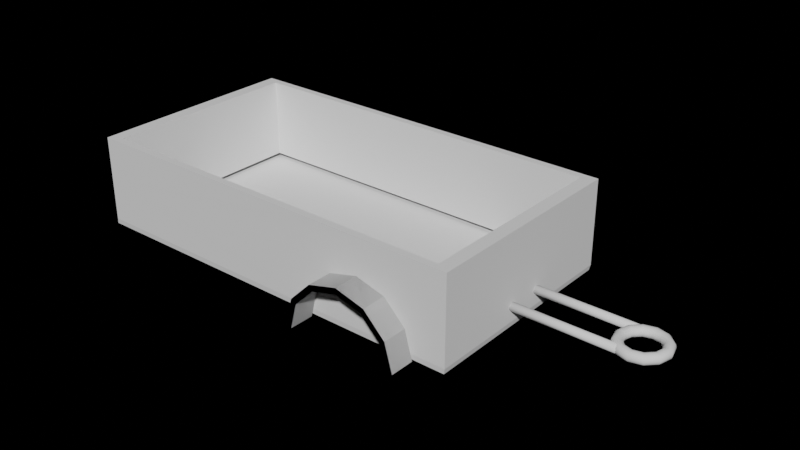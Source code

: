# Source: cart.blend  (saved by Blender 2.92.15; exported with 4.5.12 LTS)
import bpy
from mathutils import Matrix  # noqa: F401  (used for matrix-valued properties, if any)

bpy.ops.wm.read_factory_settings(use_empty=True)
scene = bpy.context.scene
scene.name = 'Scene'

# ---- world
world_world = bpy.data.worlds.new('World'); scene.world = world_world
world_world.use_nodes = True; world_world.node_tree.nodes.clear()
_N = world_world.node_tree.nodes; _L = world_world.node_tree.links
n0 = _N.new('ShaderNodeOutputWorld'); n0.name = 'World Output'; n0.location = (300, 300)
n1 = _N.new('ShaderNodeBackground'); n1.name = 'Background'; n1.location = (10, 300)
n1.inputs[0].default_value = (0.05088, 0.05088, 0.05088, 1.0)
n1.inputs[1].default_value = 0.0
_L.new(n1.outputs[0], n0.inputs[0])
n0.is_active_output = True
world_world.color = (0.05088, 0.05088, 0.05088)
world_world.use_sun_shadow = False
world_world.sun_shadow_jitter_overblur = 0.0

# ---- meshes
me_cube_002 = bpy.data.meshes.new('Cube.002')
me_cube_002.from_pydata([(0.1733, 4.992e-08, -1.49e-08), (0.1687, 4.856e-08, 0.01733), (0.156, 4.483e-08, 0.03002), (0.1387, 3.973e-08, 0.03467), (0.1213, 3.463e-08, 0.03002), (0.1086, 3.09e-08, 0.01733), (0.104, 2.954e-08, -1.49e-08), (0.1086, 3.09e-08, -0.01733), (0.1213, 3.463e-08, -0.03002), (0.1387, 3.973e-08, -0.03467), (0.156, 4.483e-08, -0.03002), (0.1687, 4.856e-08, -0.01733), (0.1501, 0.08667, -1.49e-08), (0.1461, 0.08435, 0.01733), (0.1351, 0.078, 0.03002), (0.1201, 0.06933, 0.03467), (0.1051, 0.06067, 0.03002), (0.09409, 0.05432, 0.01733), (0.09007, 0.052, -1.49e-08), (0.09409, 0.05432, -0.01733), (0.1051, 0.06067, -0.03002), (0.1201, 0.06933, -0.03467), (0.1351, 0.078, -0.03002), (0.1461, 0.08435, -0.01733), (0.08667, 0.1501, -1.49e-08), (0.08435, 0.1461, 0.01733), (0.078, 0.1351, 0.03002), (0.06933, 0.1201, 0.03467), (0.06067, 0.1051, 0.03002), (0.05432, 0.09409, 0.01733), (0.052, 0.09007, -1.49e-08), (0.05432, 0.09409, -0.01733), (0.06067, 0.1051, -0.03002), (0.06933, 0.1201, -0.03467), (0.078, 0.1351, -0.03002), (0.08435, 0.1461, -0.01733), (-2.384e-07, 0.1733, -1.49e-08), (-2.384e-07, 0.1687, 0.01733), (-2.384e-07, 0.156, 0.03002), (-2.384e-07, 0.1387, 0.03467), (0.0, 0.1213, 0.03002), (0.0, 0.1086, 0.01733), (0.0, 0.104, -1.49e-08), (0.0, 0.1086, -0.01733), (0.0, 0.1213, -0.03002), (-2.384e-07, 0.1387, -0.03467), (-2.384e-07, 0.156, -0.03002), (-2.384e-07, 0.1687, -0.01733), (-0.08667, 0.1501, -1.49e-08), (-0.08435, 0.1461, 0.01733), (-0.078, 0.1351, 0.03002), (-0.06933, 0.1201, 0.03467), (-0.06067, 0.1051, 0.03002), (-0.05432, 0.09409, 0.01733), (-0.052, 0.09007, -1.49e-08), (-0.05432, 0.09409, -0.01733), (-0.06067, 0.1051, -0.03002), (-0.06933, 0.1201, -0.03467), (-0.078, 0.1351, -0.03002), (-0.08435, 0.1461, -0.01733), (-0.1501, 0.08667, -1.49e-08), (-0.1461, 0.08435, 0.01733), (-0.1351, 0.078, 0.03002), (-0.1201, 0.06933, 0.03467), (-0.1051, 0.06067, 0.03002), (-0.09409, 0.05432, 0.01733), (-0.09007, 0.052, -1.49e-08), (-0.09409, 0.05432, -0.01733), (-0.1051, 0.06067, -0.03002), (-0.1201, 0.06933, -0.03467), (-0.1351, 0.078, -0.03002), (-0.1461, 0.08435, -0.01733), (-0.1733, -3.686e-08, -1.49e-08), (-0.1687, -3.59e-08, 0.01733), (-0.156, -3.328e-08, 0.03002), (-0.1387, -2.97e-08, 0.03467), (-0.1213, -2.612e-08, 0.03002), (-0.1086, -2.35e-08, 0.01733), (-0.104, -2.254e-08, -1.49e-08), (-0.1086, -2.35e-08, -0.01733), (-0.1213, -2.612e-08, -0.03002), (-0.1387, -2.97e-08, -0.03467), (-0.156, -3.328e-08, -0.03002), (-0.1687, -3.59e-08, -0.01733), (-0.1501, -0.08667, -1.49e-08), (-0.1461, -0.08435, 0.01733), (-0.1351, -0.078, 0.03002), (-0.1201, -0.06933, 0.03467), (-0.1051, -0.06067, 0.03002), (-0.09409, -0.05432, 0.01733), (-0.09007, -0.052, -1.49e-08), (-0.09409, -0.05432, -0.01733), (-0.1051, -0.06067, -0.03002), (-0.1201, -0.06933, -0.03467), (-0.1351, -0.078, -0.03002), (-0.1461, -0.08435, -0.01733), (-0.08667, -0.1501, -1.49e-08), (-0.08435, -0.1461, 0.01733), (-0.078, -0.1351, 0.03002), (-0.06933, -0.1201, 0.03467), (-0.06067, -0.1051, 0.03002), (-0.05432, -0.09409, 0.01733), (-0.052, -0.09007, -1.49e-08), (-0.05432, -0.09409, -0.01733), (-0.06067, -0.1051, -0.03002), (-0.06933, -0.1201, -0.03467), (-0.078, -0.1351, -0.03002), (-0.08435, -0.1461, -0.01733), (0.0, -0.1733, -1.49e-08), (0.0, -0.1687, 0.01733), (0.0, -0.156, 0.03002), (0.0, -0.1387, 0.03467), (0.0, -0.1213, 0.03002), (0.0, -0.1086, 0.01733), (0.0, -0.104, -1.49e-08), (0.0, -0.1086, -0.01733), (0.0, -0.1213, -0.03002), (0.0, -0.1387, -0.03467), (0.0, -0.156, -0.03002), (0.0, -0.1687, -0.01733), (0.08667, -0.1501, -1.49e-08), (0.08435, -0.1461, 0.01733), (0.078, -0.1351, 0.03002), (0.06933, -0.1201, 0.03467), (0.06067, -0.1051, 0.03002), (0.05432, -0.09409, 0.01733), (0.052, -0.09007, -1.49e-08), (0.05432, -0.09409, -0.01733), (0.06067, -0.1051, -0.03002), (0.06933, -0.1201, -0.03467), (0.078, -0.1351, -0.03002), (0.08435, -0.1461, -0.01733), (0.1501, -0.08667, -1.49e-08), (0.1461, -0.08435, 0.01733), (0.1351, -0.078, 0.03002), (0.1201, -0.06933, 0.03467), (0.1051, -0.06067, 0.03002), (0.09409, -0.05432, 0.01733), (0.09007, -0.052, -1.49e-08), (0.09409, -0.05432, -0.01733), (0.1051, -0.06067, -0.03002), (0.1201, -0.06933, -0.03467), (0.1351, -0.078, -0.03002), (0.1461, -0.08435, -0.01733), (-0.7601, -0.09626, -9.102e-05), (-0.05555, -0.09626, -9.103e-05), (-0.7601, -0.09865, -0.01132), (-0.05555, -0.09865, -0.01132), (-0.7601, -0.1054, -0.02061), (-0.05555, -0.1054, -0.02061), (-0.7601, -0.1153, -0.02635), (-0.05555, -0.1153, -0.02635), (-0.7601, -0.1268, -0.02755), (-0.05555, -0.1268, -0.02755), (-0.7601, -0.1377, -0.024), (-0.05555, -0.1377, -0.024), (-0.7601, -0.1462, -0.01632), (-0.05555, -0.1462, -0.01632), (-0.7601, -0.1509, -0.005831), (-0.05555, -0.1509, -0.005831), (-0.7601, -0.1509, 0.005649), (-0.05555, -0.1509, 0.005649), (-0.7601, -0.1462, 0.01614), (-0.05555, -0.1462, 0.01614), (-0.7601, -0.1377, 0.02382), (-0.05555, -0.1377, 0.02382), (-0.7601, -0.1268, 0.02736), (-0.05555, -0.1268, 0.02736), (-0.7601, -0.1153, 0.02616), (-0.05555, -0.1153, 0.02616), (-0.7601, -0.1054, 0.02042), (-0.05555, -0.1054, 0.02042), (-0.7601, -0.09865, 0.01114), (-0.05555, -0.09865, 0.01114), (-0.7601, 0.1482, -9.102e-05), (-0.05555, 0.1482, -9.103e-05), (-0.7601, 0.1458, -0.01132), (-0.05555, 0.1458, -0.01132), (-0.7601, 0.139, -0.02061), (-0.05555, 0.139, -0.02061), (-0.7601, 0.1291, -0.02635), (-0.05555, 0.1291, -0.02635), (-0.7601, 0.1177, -0.02755), (-0.05555, 0.1177, -0.02755), (-0.7601, 0.1068, -0.024), (-0.05555, 0.1068, -0.024), (-0.7601, 0.09823, -0.01632), (-0.05555, 0.09824, -0.01632), (-0.7601, 0.09357, -0.005831), (-0.05555, 0.09357, -0.005831), (-0.7601, 0.09357, 0.005649), (-0.05555, 0.09357, 0.005649), (-0.7601, 0.09823, 0.01614), (-0.05555, 0.09824, 0.01614), (-0.7601, 0.1068, 0.02382), (-0.05555, 0.1068, 0.02382), (-0.7601, 0.1177, 0.02736), (-0.05555, 0.1177, 0.02736), (-0.7601, 0.1291, 0.02616), (-0.05555, 0.1291, 0.02616), (-0.7601, 0.139, 0.02042), (-0.05555, 0.139, 0.02042), (-0.7601, 0.1458, 0.01114), (-0.05555, 0.1458, 0.01114)], [], [(0, 12, 13, 1), (1, 13, 14, 2), (2, 14, 15, 3), (3, 15, 16, 4), (4, 16, 17, 5), (5, 17, 18, 6), (6, 18, 19, 7), (7, 19, 20, 8), (8, 20, 21, 9), (9, 21, 22, 10), (10, 22, 23, 11), (11, 23, 12, 0), (12, 24, 25, 13), (13, 25, 26, 14), (14, 26, 27, 15), (15, 27, 28, 16), (16, 28, 29, 17), (17, 29, 30, 18), (18, 30, 31, 19), (19, 31, 32, 20), (20, 32, 33, 21), (21, 33, 34, 22), (22, 34, 35, 23), (23, 35, 24, 12), (24, 36, 37, 25), (25, 37, 38, 26), (26, 38, 39, 27), (27, 39, 40, 28), (28, 40, 41, 29), (29, 41, 42, 30), (30, 42, 43, 31), (31, 43, 44, 32), (32, 44, 45, 33), (33, 45, 46, 34), (34, 46, 47, 35), (35, 47, 36, 24), (36, 48, 49, 37), (37, 49, 50, 38), (38, 50, 51, 39), (39, 51, 52, 40), (40, 52, 53, 41), (41, 53, 54, 42), (42, 54, 55, 43), (43, 55, 56, 44), (44, 56, 57, 45), (45, 57, 58, 46), (46, 58, 59, 47), (47, 59, 48, 36), (48, 60, 61, 49), (49, 61, 62, 50), (50, 62, 63, 51), (51, 63, 64, 52), (52, 64, 65, 53), (53, 65, 66, 54), (54, 66, 67, 55), (55, 67, 68, 56), (56, 68, 69, 57), (57, 69, 70, 58), (58, 70, 71, 59), (59, 71, 60, 48), (60, 72, 73, 61), (61, 73, 74, 62), (62, 74, 75, 63), (63, 75, 76, 64), (64, 76, 77, 65), (65, 77, 78, 66), (66, 78, 79, 67), (67, 79, 80, 68), (68, 80, 81, 69), (69, 81, 82, 70), (70, 82, 83, 71), (71, 83, 72, 60), (72, 84, 85, 73), (73, 85, 86, 74), (74, 86, 87, 75), (75, 87, 88, 76), (76, 88, 89, 77), (77, 89, 90, 78), (78, 90, 91, 79), (79, 91, 92, 80), (80, 92, 93, 81), (81, 93, 94, 82), (82, 94, 95, 83), (83, 95, 84, 72), (84, 96, 97, 85), (85, 97, 98, 86), (86, 98, 99, 87), (87, 99, 100, 88), (88, 100, 101, 89), (89, 101, 102, 90), (90, 102, 103, 91), (91, 103, 104, 92), (92, 104, 105, 93), (93, 105, 106, 94), (94, 106, 107, 95), (95, 107, 96, 84), (96, 108, 109, 97), (97, 109, 110, 98), (98, 110, 111, 99), (99, 111, 112, 100), (100, 112, 113, 101), (101, 113, 114, 102), (102, 114, 115, 103), (103, 115, 116, 104), (104, 116, 117, 105), (105, 117, 118, 106), (106, 118, 119, 107), (107, 119, 108, 96), (108, 120, 121, 109), (109, 121, 122, 110), (110, 122, 123, 111), (111, 123, 124, 112), (112, 124, 125, 113), (113, 125, 126, 114), (114, 126, 127, 115), (115, 127, 128, 116), (116, 128, 129, 117), (117, 129, 130, 118), (118, 130, 131, 119), (119, 131, 120, 108), (120, 132, 133, 121), (121, 133, 134, 122), (122, 134, 135, 123), (123, 135, 136, 124), (124, 136, 137, 125), (125, 137, 138, 126), (126, 138, 139, 127), (127, 139, 140, 128), (128, 140, 141, 129), (129, 141, 142, 130), (130, 142, 143, 131), (131, 143, 132, 120), (132, 0, 1, 133), (133, 1, 2, 134), (134, 2, 3, 135), (135, 3, 4, 136), (136, 4, 5, 137), (137, 5, 6, 138), (138, 6, 7, 139), (139, 7, 8, 140), (140, 8, 9, 141), (141, 9, 10, 142), (142, 10, 11, 143), (143, 11, 0, 132), (144, 145, 147, 146), (146, 147, 149, 148), (148, 149, 151, 150), (150, 151, 153, 152), (152, 153, 155, 154), (154, 155, 157, 156), (156, 157, 159, 158), (158, 159, 161, 160), (160, 161, 163, 162), (162, 163, 165, 164), (164, 165, 167, 166), (166, 167, 169, 168), (168, 169, 171, 170), (147, 145, 173, 171, 169, 167, 165, 163, 161, 159, 157, 155, 153, 151, 149), (170, 171, 173, 172), (172, 173, 145, 144), (144, 146, 148, 150, 152, 154, 156, 158, 160, 162, 164, 166, 168, 170, 172), (174, 175, 177, 176), (176, 177, 179, 178), (178, 179, 181, 180), (180, 181, 183, 182), (182, 183, 185, 184), (184, 185, 187, 186), (186, 187, 189, 188), (188, 189, 191, 190), (190, 191, 193, 192), (192, 193, 195, 194), (194, 195, 197, 196), (196, 197, 199, 198), (198, 199, 201, 200), (177, 175, 203, 201, 199, 197, 195, 193, 191, 189, 187, 185, 183, 181, 179), (200, 201, 203, 202), (202, 203, 175, 174), (174, 176, 178, 180, 182, 184, 186, 188, 190, 192, 194, 196, 198, 200, 202)])
me_cube_002.polygons.foreach_set('use_smooth', [True] * 178)
_uv = me_cube_002.uv_layers.new(name='UVMap')
_uv.uv.foreach_set('vector', [0.5, 0.5, 0.5833, 0.5, 0.5833, 0.5833, 0.5, 0.5833, 0.5, 0.5833, 0.5833, 0.5833, 0.5833, 0.6667, 0.5, 0.6667, 0.5, 0.6667, 0.5833, 0.6667, 0.5833, 0.75, 0.5, 0.75, 0.5, 0.75, 0.5833, 0.75, 0.5833, 0.8333, 0.5, 0.8333, 0.5, 0.8333, 0.5833, 0.8333, 0.5833, 0.9167, 0.5, 0.9167, 0.5, 0.9167, 0.5833, 0.9167, 0.5833, 1.0, 0.5, 1.0, 0.5, 2.22e-16, 0.5833, 2.22e-16, 0.5833, 0.08333, 0.5, 0.08333, 0.5, 0.08333, 0.5833, 0.08333, 0.5833, 0.1667, 0.5, 0.1667, 0.5, 0.1667, 0.5833, 0.1667, 0.5833, 0.25, 0.5, 0.25, 0.5, 0.25, 0.5833, 0.25, 0.5833, 0.3333, 0.5, 0.3333, 0.5, 0.3333, 0.5833, 0.3333, 0.5833, 0.4167, 0.5, 0.4167, 0.5, 0.4167, 0.5833, 0.4167, 0.5833, 0.5, 0.5, 0.5, 0.5833, 0.5, 0.6667, 0.5, 0.6667, 0.5833, 0.5833, 0.5833, 0.5833, 0.5833, 0.6667, 0.5833, 0.6667, 0.6667, 0.5833, 0.6667, 0.5833, 0.6667, 0.6667, 0.6667, 0.6667, 0.75, 0.5833, 0.75, 0.5833, 0.75, 0.6667, 0.75, 0.6667, 0.8333, 0.5833, 0.8333, 0.5833, 0.8333, 0.6667, 0.8333, 0.6667, 0.9167, 0.5833, 0.9167, 0.5833, 0.9167, 0.6667, 0.9167, 0.6667, 1.0, 0.5833, 1.0, 0.5833, 2.22e-16, 0.6667, 2.22e-16, 0.6667, 0.08333, 0.5833, 0.08333, 0.5833, 0.08333, 0.6667, 0.08333, 0.6667, 0.1667, 0.5833, 0.1667, 0.5833, 0.1667, 0.6667, 0.1667, 0.6667, 0.25, 0.5833, 0.25, 0.5833, 0.25, 0.6667, 0.25, 0.6667, 0.3333, 0.5833, 0.3333, 0.5833, 0.3333, 0.6667, 0.3333, 0.6667, 0.4167, 0.5833, 0.4167, 0.5833, 0.4167, 0.6667, 0.4167, 0.6667, 0.5, 0.5833, 0.5, 0.6667, 0.5, 0.75, 0.5, 0.75, 0.5833, 0.6667, 0.5833, 0.6667, 0.5833, 0.75, 0.5833, 0.75, 0.6667, 0.6667, 0.6667, 0.6667, 0.6667, 0.75, 0.6667, 0.75, 0.75, 0.6667, 0.75, 0.6667, 0.75, 0.75, 0.75, 0.75, 0.8333, 0.6667, 0.8333, 0.6667, 0.8333, 0.75, 0.8333, 0.75, 0.9167, 0.6667, 0.9167, 0.6667, 0.9167, 0.75, 0.9167, 0.75, 1.0, 0.6667, 1.0, 0.6667, 2.22e-16, 0.75, 2.22e-16, 0.75, 0.08333, 0.6667, 0.08333, 0.6667, 0.08333, 0.75, 0.08333, 0.75, 0.1667, 0.6667, 0.1667, 0.6667, 0.1667, 0.75, 0.1667, 0.75, 0.25, 0.6667, 0.25, 0.6667, 0.25, 0.75, 0.25, 0.75, 0.3333, 0.6667, 0.3333, 0.6667, 0.3333, 0.75, 0.3333, 0.75, 0.4167, 0.6667, 0.4167, 0.6667, 0.4167, 0.75, 0.4167, 0.75, 0.5, 0.6667, 0.5, 0.75, 0.5, 0.8333, 0.5, 0.8333, 0.5833, 0.75, 0.5833, 0.75, 0.5833, 0.8333, 0.5833, 0.8333, 0.6667, 0.75, 0.6667, 0.75, 0.6667, 0.8333, 0.6667, 0.8333, 0.75, 0.75, 0.75, 0.75, 0.75, 0.8333, 0.75, 0.8333, 0.8333, 0.75, 0.8333, 0.75, 0.8333, 0.8333, 0.8333, 0.8333, 0.9167, 0.75, 0.9167, 0.75, 0.9167, 0.8333, 0.9167, 0.8333, 1.0, 0.75, 1.0, 0.75, 2.22e-16, 0.8333, 2.22e-16, 0.8333, 0.08333, 0.75, 0.08333, 0.75, 0.08333, 0.8333, 0.08333, 0.8333, 0.1667, 0.75, 0.1667, 0.75, 0.1667, 0.8333, 0.1667, 0.8333, 0.25, 0.75, 0.25, 0.75, 0.25, 0.8333, 0.25, 0.8333, 0.3333, 0.75, 0.3333, 0.75, 0.3333, 0.8333, 0.3333, 0.8333, 0.4167, 0.75, 0.4167, 0.75, 0.4167, 0.8333, 0.4167, 0.8333, 0.5, 0.75, 0.5, 0.8333, 0.5, 0.9167, 0.5, 0.9167, 0.5833, 0.8333, 0.5833, 0.8333, 0.5833, 0.9167, 0.5833, 0.9167, 0.6667, 0.8333, 0.6667, 0.8333, 0.6667, 0.9167, 0.6667, 0.9167, 0.75, 0.8333, 0.75, 0.8333, 0.75, 0.9167, 0.75, 0.9167, 0.8333, 0.8333, 0.8333, 0.8333, 0.8333, 0.9167, 0.8333, 0.9167, 0.9167, 0.8333, 0.9167, 0.8333, 0.9167, 0.9167, 0.9167, 0.9167, 1.0, 0.8333, 1.0, 0.8333, 2.22e-16, 0.9167, 2.22e-16, 0.9167, 0.08333, 0.8333, 0.08333, 0.8333, 0.08333, 0.9167, 0.08333, 0.9167, 0.1667, 0.8333, 0.1667, 0.8333, 0.1667, 0.9167, 0.1667, 0.9167, 0.25, 0.8333, 0.25, 0.8333, 0.25, 0.9167, 0.25, 0.9167, 0.3333, 0.8333, 0.3333, 0.8333, 0.3333, 0.9167, 0.3333, 0.9167, 0.4167, 0.8333, 0.4167, 0.8333, 0.4167, 0.9167, 0.4167, 0.9167, 0.5, 0.8333, 0.5, 0.9167, 0.5, 1.0, 0.5, 1.0, 0.5833, 0.9167, 0.5833, 0.9167, 0.5833, 1.0, 0.5833, 1.0, 0.6667, 0.9167, 0.6667, 0.9167, 0.6667, 1.0, 0.6667, 1.0, 0.75, 0.9167, 0.75, 0.9167, 0.75, 1.0, 0.75, 1.0, 0.8333, 0.9167, 0.8333, 0.9167, 0.8333, 1.0, 0.8333, 1.0, 0.9167, 0.9167, 0.9167, 0.9167, 0.9167, 1.0, 0.9167, 1.0, 1.0, 0.9167, 1.0, 0.9167, 2.22e-16, 1.0, 2.22e-16, 1.0, 0.08333, 0.9167, 0.08333, 0.9167, 0.08333, 1.0, 0.08333, 1.0, 0.1667, 0.9167, 0.1667, 0.9167, 0.1667, 1.0, 0.1667, 1.0, 0.25, 0.9167, 0.25, 0.9167, 0.25, 1.0, 0.25, 1.0, 0.3333, 0.9167, 0.3333, 0.9167, 0.3333, 1.0, 0.3333, 1.0, 0.4167, 0.9167, 0.4167, 0.9167, 0.4167, 1.0, 0.4167, 1.0, 0.5, 0.9167, 0.5, 2.22e-16, 0.5, 0.08333, 0.5, 0.08333, 0.5833, 2.22e-16, 0.5833, 2.22e-16, 0.5833, 0.08333, 0.5833, 0.08333, 0.6667, 2.22e-16, 0.6667, 2.22e-16, 0.6667, 0.08333, 0.6667, 0.08333, 0.75, 2.22e-16, 0.75, 2.22e-16, 0.75, 0.08333, 0.75, 0.08333, 0.8333, 2.22e-16, 0.8333, 2.22e-16, 0.8333, 0.08333, 0.8333, 0.08333, 0.9167, 2.22e-16, 0.9167, 2.22e-16, 0.9167, 0.08333, 0.9167, 0.08333, 1.0, 2.22e-16, 1.0, 2.22e-16, 2.22e-16, 0.08333, 2.22e-16, 0.08333, 0.08333, 2.22e-16, 0.08333, 2.22e-16, 0.08333, 0.08333, 0.08333, 0.08333, 0.1667, 2.22e-16, 0.1667, 2.22e-16, 0.1667, 0.08333, 0.1667, 0.08333, 0.25, 2.22e-16, 0.25, 2.22e-16, 0.25, 0.08333, 0.25, 0.08333, 0.3333, 2.22e-16, 0.3333, 2.22e-16, 0.3333, 0.08333, 0.3333, 0.08333, 0.4167, 2.22e-16, 0.4167, 2.22e-16, 0.4167, 0.08333, 0.4167, 0.08333, 0.5, 2.22e-16, 0.5, 0.08333, 0.5, 0.1667, 0.5, 0.1667, 0.5833, 0.08333, 0.5833, 0.08333, 0.5833, 0.1667, 0.5833, 0.1667, 0.6667, 0.08333, 0.6667, 0.08333, 0.6667, 0.1667, 0.6667, 0.1667, 0.75, 0.08333, 0.75, 0.08333, 0.75, 0.1667, 0.75, 0.1667, 0.8333, 0.08333, 0.8333, 0.08333, 0.8333, 0.1667, 0.8333, 0.1667, 0.9167, 0.08333, 0.9167, 0.08333, 0.9167, 0.1667, 0.9167, 0.1667, 1.0, 0.08333, 1.0, 0.08333, 2.22e-16, 0.1667, 2.22e-16, 0.1667, 0.08333, 0.08333, 0.08333, 0.08333, 0.08333, 0.1667, 0.08333, 0.1667, 0.1667, 0.08333, 0.1667, 0.08333, 0.1667, 0.1667, 0.1667, 0.1667, 0.25, 0.08333, 0.25, 0.08333, 0.25, 0.1667, 0.25, 0.1667, 0.3333, 0.08333, 0.3333, 0.08333, 0.3333, 0.1667, 0.3333, 0.1667, 0.4167, 0.08333, 0.4167, 0.08333, 0.4167, 0.1667, 0.4167, 0.1667, 0.5, 0.08333, 0.5, 0.1667, 0.5, 0.25, 0.5, 0.25, 0.5833, 0.1667, 0.5833, 0.1667, 0.5833, 0.25, 0.5833, 0.25, 0.6667, 0.1667, 0.6667, 0.1667, 0.6667, 0.25, 0.6667, 0.25, 0.75, 0.1667, 0.75, 0.1667, 0.75, 0.25, 0.75, 0.25, 0.8333, 0.1667, 0.8333, 0.1667, 0.8333, 0.25, 0.8333, 0.25, 0.9167, 0.1667, 0.9167, 0.1667, 0.9167, 0.25, 0.9167, 0.25, 1.0, 0.1667, 1.0, 0.1667, 2.22e-16, 0.25, 2.22e-16, 0.25, 0.08333, 0.1667, 0.08333, 0.1667, 0.08333, 0.25, 0.08333, 0.25, 0.1667, 0.1667, 0.1667, 0.1667, 0.1667, 0.25, 0.1667, 0.25, 0.25, 0.1667, 0.25, 0.1667, 0.25, 0.25, 0.25, 0.25, 0.3333, 0.1667, 0.3333, 0.1667, 0.3333, 0.25, 0.3333, 0.25, 0.4167, 0.1667, 0.4167, 0.1667, 0.4167, 0.25, 0.4167, 0.25, 0.5, 0.1667, 0.5, 0.25, 0.5, 0.3333, 0.5, 0.3333, 0.5833, 0.25, 0.5833, 0.25, 0.5833, 0.3333, 0.5833, 0.3333, 0.6667, 0.25, 0.6667, 0.25, 0.6667, 0.3333, 0.6667, 0.3333, 0.75, 0.25, 0.75, 0.25, 0.75, 0.3333, 0.75, 0.3333, 0.8333, 0.25, 0.8333, 0.25, 0.8333, 0.3333, 0.8333, 0.3333, 0.9167, 0.25, 0.9167, 0.25, 0.9167, 0.3333, 0.9167, 0.3333, 1.0, 0.25, 1.0, 0.25, 2.22e-16, 0.3333, 2.22e-16, 0.3333, 0.08333, 0.25, 0.08333, 0.25, 0.08333, 0.3333, 0.08333, 0.3333, 0.1667, 0.25, 0.1667, 0.25, 0.1667, 0.3333, 0.1667, 0.3333, 0.25, 0.25, 0.25, 0.25, 0.25, 0.3333, 0.25, 0.3333, 0.3333, 0.25, 0.3333, 0.25, 0.3333, 0.3333, 0.3333, 0.3333, 0.4167, 0.25, 0.4167, 0.25, 0.4167, 0.3333, 0.4167, 0.3333, 0.5, 0.25, 0.5, 0.3333, 0.5, 0.4167, 0.5, 0.4167, 0.5833, 0.3333, 0.5833, 0.3333, 0.5833, 0.4167, 0.5833, 0.4167, 0.6667, 0.3333, 0.6667, 0.3333, 0.6667, 0.4167, 0.6667, 0.4167, 0.75, 0.3333, 0.75, 0.3333, 0.75, 0.4167, 0.75, 0.4167, 0.8333, 0.3333, 0.8333, 0.3333, 0.8333, 0.4167, 0.8333, 0.4167, 0.9167, 0.3333, 0.9167, 0.3333, 0.9167, 0.4167, 0.9167, 0.4167, 1.0, 0.3333, 1.0, 0.3333, 2.22e-16, 0.4167, 2.22e-16, 0.4167, 0.08333, 0.3333, 0.08333, 0.3333, 0.08333, 0.4167, 0.08333, 0.4167, 0.1667, 0.3333, 0.1667, 0.3333, 0.1667, 0.4167, 0.1667, 0.4167, 0.25, 0.3333, 0.25, 0.3333, 0.25, 0.4167, 0.25, 0.4167, 0.3333, 0.3333, 0.3333, 0.3333, 0.3333, 0.4167, 0.3333, 0.4167, 0.4167, 0.3333, 0.4167, 0.3333, 0.4167, 0.4167, 0.4167, 0.4167, 0.5, 0.3333, 0.5, 0.4167, 0.5, 0.5, 0.5, 0.5, 0.5833, 0.4167, 0.5833, 0.4167, 0.5833, 0.5, 0.5833, 0.5, 0.6667, 0.4167, 0.6667, 0.4167, 0.6667, 0.5, 0.6667, 0.5, 0.75, 0.4167, 0.75, 0.4167, 0.75, 0.5, 0.75, 0.5, 0.8333, 0.4167, 0.8333, 0.4167, 0.8333, 0.5, 0.8333, 0.5, 0.9167, 0.4167, 0.9167, 0.4167, 0.9167, 0.5, 0.9167, 0.5, 1.0, 0.4167, 1.0, 0.4167, 2.22e-16, 0.5, 2.22e-16, 0.5, 0.08333, 0.4167, 0.08333, 0.4167, 0.08333, 0.5, 0.08333, 0.5, 0.1667, 0.4167, 0.1667, 0.4167, 0.1667, 0.5, 0.1667, 0.5, 0.25, 0.4167, 0.25, 0.4167, 0.25, 0.5, 0.25, 0.5, 0.3333, 0.4167, 0.3333, 0.4167, 0.3333, 0.5, 0.3333, 0.5, 0.4167, 0.4167, 0.4167, 0.4167, 0.4167, 0.5, 0.4167, 0.5, 0.5, 0.4167, 0.5, 1.0, 0.5, 1.0, 1.0, 0.9333, 1.0, 0.9333, 0.5, 0.9333, 0.5, 0.9333, 1.0, 0.8667, 1.0, 0.8667, 0.5, 0.8667, 0.5, 0.8667, 1.0, 0.8, 1.0, 0.8, 0.5, 0.8, 0.5, 0.8, 1.0, 0.7333, 1.0, 0.7333, 0.5, 0.7333, 0.5, 0.7333, 1.0, 0.6667, 1.0, 0.6667, 0.5, 0.6667, 0.5, 0.6667, 1.0, 0.6, 1.0, 0.6, 0.5, 0.6, 0.5, 0.6, 1.0, 0.5333, 1.0, 0.5333, 0.5, 0.5333, 0.5, 0.5333, 1.0, 0.4667, 1.0, 0.4667, 0.5, 0.4667, 0.5, 0.4667, 1.0, 0.4, 1.0, 0.4, 0.5, 0.4, 0.5, 0.4, 1.0, 0.3333, 1.0, 0.3333, 0.5, 0.3333, 0.5, 0.3333, 1.0, 0.2667, 1.0, 0.2667, 0.5, 0.2667, 0.5, 0.2667, 1.0, 0.2, 1.0, 0.2, 0.5, 0.2, 0.5, 0.2, 1.0, 0.1333, 1.0, 0.1333, 0.5, 0.3476, 0.4693, 0.25, 0.49, 0.1524, 0.4693, 0.07165, 0.4106, 0.02175, 0.3242, 0.01131, 0.2249, 0.04215, 0.13, 0.1089, 0.05584, 0.2001, 0.01524, 0.2999, 0.01524, 0.3911, 0.05584, 0.4578, 0.13, 0.4887, 0.2249, 0.4783, 0.3242, 0.4284, 0.4106, 0.1333, 0.5, 0.1333, 1.0, 0.06667, 1.0, 0.06667, 0.5, 0.06667, 0.5, 0.06667, 1.0, 4.47e-08, 1.0, 4.47e-08, 0.5, 0.75, 0.49, 0.8476, 0.4693, 0.9284, 0.4106, 0.9783, 0.3242, 0.9887, 0.2249, 0.9578, 0.13, 0.8911, 0.05584, 0.7999, 0.01524, 0.7001, 0.01524, 0.6089, 0.05584, 0.5422, 0.13, 0.5113, 0.2249, 0.5217, 0.3242, 0.5716, 0.4106, 0.6524, 0.4693, 1.0, 0.5, 1.0, 1.0, 0.9333, 1.0, 0.9333, 0.5, 0.9333, 0.5, 0.9333, 1.0, 0.8667, 1.0, 0.8667, 0.5, 0.8667, 0.5, 0.8667, 1.0, 0.8, 1.0, 0.8, 0.5, 0.8, 0.5, 0.8, 1.0, 0.7333, 1.0, 0.7333, 0.5, 0.7333, 0.5, 0.7333, 1.0, 0.6667, 1.0, 0.6667, 0.5, 0.6667, 0.5, 0.6667, 1.0, 0.6, 1.0, 0.6, 0.5, 0.6, 0.5, 0.6, 1.0, 0.5333, 1.0, 0.5333, 0.5, 0.5333, 0.5, 0.5333, 1.0, 0.4667, 1.0, 0.4667, 0.5, 0.4667, 0.5, 0.4667, 1.0, 0.4, 1.0, 0.4, 0.5, 0.4, 0.5, 0.4, 1.0, 0.3333, 1.0, 0.3333, 0.5, 0.3333, 0.5, 0.3333, 1.0, 0.2667, 1.0, 0.2667, 0.5, 0.2667, 0.5, 0.2667, 1.0, 0.2, 1.0, 0.2, 0.5, 0.2, 0.5, 0.2, 1.0, 0.1333, 1.0, 0.1333, 0.5, 0.3476, 0.4693, 0.25, 0.49, 0.1524, 0.4693, 0.07165, 0.4106, 0.02175, 0.3242, 0.01131, 0.2249, 0.04215, 0.13, 0.1089, 0.05584, 0.2001, 0.01524, 0.2999, 0.01524, 0.3911, 0.05584, 0.4578, 0.13, 0.4887, 0.2249, 0.4783, 0.3242, 0.4284, 0.4106, 0.1333, 0.5, 0.1333, 1.0, 0.06667, 1.0, 0.06667, 0.5, 0.06667, 0.5, 0.06667, 1.0, 4.47e-08, 1.0, 4.47e-08, 0.5, 0.75, 0.49, 0.8476, 0.4693, 0.9284, 0.4106, 0.9783, 0.3242, 0.9887, 0.2249, 0.9578, 0.13, 0.8911, 0.05584, 0.7999, 0.01524, 0.7001, 0.01524, 0.6089, 0.05584, 0.5422, 0.13, 0.5113, 0.2249, 0.5217, 0.3242, 0.5716, 0.4106, 0.6524, 0.4693])
me_cube_002.use_remesh_fix_poles = True
me_cube_002.use_remesh_preserve_attributes = False
me_cube_002.update()
me_cube_005 = bpy.data.meshes.new('Cube.005')
me_cube_005.from_pydata([(1.387, 0.7354, 0.03742), (1.296, 0.6871, 0.6212), (-1.371, 0.7354, 0.03742), (-1.28, 0.6871, 0.6212), (-1.371, 0.7354, 0.6212), (1.387, 0.7354, 0.6212), (1.296, 0.6871, 0.06554), (-1.28, 0.6871, 0.06554), (0.9461, 0.7354, 0.6212), (0.9461, 0.7354, 0.03742), (0.4182, 0.735, 0.03733), (0.4182, 0.7359, 0.6213), (1.387, 0.7354, 0.3293), (-1.371, 0.7354, 0.3293), (0.7705, -0.9032, 0.3351), (0.5934, -0.9032, 0.2876), (0.4638, -0.9032, 0.158), (0.4163, -0.9032, -0.01913), (1.125, -0.9032, -0.01913), (1.077, -0.9032, 0.158), (0.9476, -0.9032, 0.2876), (0.7705, -0.7361, 0.3351), (0.5934, -0.7361, 0.2876), (0.4638, -0.7361, 0.158), (0.4163, -0.7361, -0.01913), (1.125, -0.7361, -0.01913), (1.077, -0.7361, 0.158), (0.9476, -0.7361, 0.2876), (0.7705, -0.9032, 0.3776), (0.5722, -0.9032, 0.3244), (0.427, -0.9032, 0.1792), (0.3753, -0.9032, -0.008131), (1.166, -0.9032, -0.008131), (1.114, -0.9032, 0.1792), (0.9689, -0.9032, 0.3244), (0.7705, -0.7361, 0.3776), (0.5722, -0.7361, 0.3244), (0.427, -0.7361, 0.1792), (0.3753, -0.7361, -0.008131), (1.166, -0.7361, -0.008131), (1.114, -0.7361, 0.1792), (0.9689, -0.7361, 0.3244), (0.7705, 0.9032, 0.3351), (0.5934, 0.9032, 0.2876), (0.4638, 0.9032, 0.158), (0.4163, 0.9032, -0.01913), (1.125, 0.9032, -0.01913), (1.077, 0.9032, 0.158), (0.9476, 0.9032, 0.2876), (0.7705, 0.7361, 0.3351), (0.5934, 0.7361, 0.2876), (0.4638, 0.7361, 0.158), (0.4163, 0.7361, -0.01913), (1.125, 0.7361, -0.01913), (1.077, 0.7361, 0.158), (0.9476, 0.7361, 0.2876), (0.7705, 0.9032, 0.3776), (0.5722, 0.9032, 0.3244), (0.427, 0.9032, 0.1792), (0.3753, 0.9032, -0.008131), (1.166, 0.9032, -0.008131), (1.114, 0.9032, 0.1792), (0.9689, 0.9032, 0.3244), (0.7705, 0.7361, 0.3776), (0.5722, 0.7361, 0.3244), (0.427, 0.7361, 0.1792), (0.3753, 0.7361, -0.008131), (1.166, 0.7361, -0.008131), (1.114, 0.7361, 0.1792), (0.9689, 0.7361, 0.3244), (1.379, 0.7307, 0.0), (0.4102, 0.7302, -9.517e-05), (-1.379, 0.7307, 0.0), (0.9381, 0.7307, 0.0), (1.387, -0.7354, 0.03742), (1.296, -0.6871, 0.6212), (-1.371, -0.7354, 0.03742), (-1.28, -0.6871, 0.6212), (1.387, 4.519e-07, 0.03742), (1.387, 4.519e-07, 0.6212), (-1.371, -4.467e-07, 0.03742), (-1.371, -4.467e-07, 0.6212), (-1.371, -0.7354, 0.6212), (-1.28, -4.172e-07, 0.6212), (1.387, -0.7354, 0.6212), (1.296, 4.224e-07, 0.6212), (1.296, -0.6871, 0.06554), (-1.28, -0.6871, 0.06554), (-1.28, -4.172e-07, 0.06554), (1.296, 4.224e-07, 0.06554), (0.9461, -0.7354, 0.6212), (0.9461, -0.7354, 0.03742), (0.4182, -0.735, 0.03733), (0.4182, -0.7359, 0.6213), (1.387, -0.7354, 0.3293), (-1.371, -0.7354, 0.3293), (-1.371, -4.467e-07, 0.3293), (1.387, 4.519e-07, 0.3293), (0.7705, 0.9032, 0.3351), (0.5934, 0.9032, 0.2876), (0.4638, 0.9032, 0.158), (0.4163, 0.9032, -0.01913), (1.125, 0.9032, -0.01913), (1.077, 0.9032, 0.158), (0.9476, 0.9032, 0.2876), (0.7705, 0.7361, 0.3351), (0.5934, 0.7361, 0.2876), (0.4638, 0.7361, 0.158), (0.4163, 0.7361, -0.01913), (1.125, 0.7361, -0.01913), (1.077, 0.7361, 0.158), (0.9476, 0.7361, 0.2876), (0.7705, 0.9032, 0.3776), (0.5722, 0.9032, 0.3244), (0.427, 0.9032, 0.1792), (0.3753, 0.9032, -0.008131), (1.166, 0.9032, -0.008131), (1.114, 0.9032, 0.1792), (0.9689, 0.9032, 0.3244), (0.7705, 0.7361, 0.3776), (0.5722, 0.7361, 0.3244), (0.427, 0.7361, 0.1792), (0.3753, 0.7361, -0.008131), (1.166, 0.7361, -0.008131), (1.114, 0.7361, 0.1792), (0.9689, 0.7361, 0.3244), (0.7705, -0.9032, 0.3351), (0.5934, -0.9032, 0.2876), (0.4638, -0.9032, 0.158), (0.4163, -0.9032, -0.01913), (1.125, -0.9032, -0.01913), (1.077, -0.9032, 0.158), (0.9476, -0.9032, 0.2876), (0.7705, -0.7361, 0.3351), (0.5934, -0.7361, 0.2876), (0.4638, -0.7361, 0.158), (0.4163, -0.7361, -0.01913), (1.125, -0.7361, -0.01913), (1.077, -0.7361, 0.158), (0.9476, -0.7361, 0.2876), (0.7705, -0.9032, 0.3776), (0.5722, -0.9032, 0.3244), (0.427, -0.9032, 0.1792), (0.3753, -0.9032, -0.008131), (1.166, -0.9032, -0.008131), (1.114, -0.9032, 0.1792), (0.9689, -0.9032, 0.3244), (0.7705, -0.7361, 0.3776), (0.5722, -0.7361, 0.3244), (0.427, -0.7361, 0.1792), (0.3753, -0.7361, -0.008131), (1.166, -0.7361, -0.008131), (1.114, -0.7361, 0.1792), (0.9689, -0.7361, 0.3244), (1.379, 4.493e-07, 0.0), (1.379, -0.7307, 0.0), (0.4102, -0.7302, -9.517e-05), (-1.379, -0.7307, 0.0), (-1.379, -4.493e-07, 0.0), (0.9381, -0.7307, 0.0)], [], [(83, 3, 1, 85, 79, 5, 8, 11, 4, 81), (80, 2, 72, 158), (3, 83, 88, 7), (1, 3, 7, 6), (85, 1, 6, 89), (12, 5, 79, 97, 78, 0), (13, 4, 11, 8, 5, 12, 0, 9, 10, 2), (96, 81, 4, 13, 2, 80), (20, 14, 21, 27), (18, 19, 26, 25), (15, 16, 23, 22), (19, 20, 27, 26), (16, 17, 24, 23), (14, 15, 22, 21), (34, 41, 35, 28), (32, 39, 40, 33), (29, 36, 37, 30), (33, 40, 41, 34), (30, 37, 38, 31), (28, 35, 36, 29), (15, 14, 28, 29), (16, 15, 29, 30), (17, 16, 30, 31), (19, 18, 32, 33), (20, 19, 33, 34), (14, 20, 34, 28), (21, 22, 36, 35), (22, 23, 37, 36), (23, 24, 38, 37), (25, 26, 40, 39), (26, 27, 41, 40), (27, 21, 35, 41), (18, 25, 39, 32), (24, 17, 31, 38), (48, 42, 49, 55), (46, 47, 54, 53), (43, 44, 51, 50), (47, 48, 55, 54), (44, 45, 52, 51), (42, 43, 50, 49), (62, 69, 63, 56), (60, 67, 68, 61), (57, 64, 65, 58), (61, 68, 69, 62), (58, 65, 66, 59), (56, 63, 64, 57), (43, 42, 56, 57), (44, 43, 57, 58), (45, 44, 58, 59), (47, 46, 60, 61), (48, 47, 61, 62), (42, 48, 62, 56), (49, 50, 64, 63), (50, 51, 65, 64), (51, 52, 66, 65), (53, 54, 68, 67), (54, 55, 69, 68), (55, 49, 63, 69), (46, 53, 67, 60), (52, 45, 59, 66), (154, 158, 72, 71, 73, 70), (10, 9, 73, 71), (2, 10, 71, 72), (9, 0, 70, 73), (0, 78, 154, 70), (80, 78, 0, 9, 10, 2), (83, 81, 82, 93, 90, 84, 79, 85, 75, 77), (80, 158, 157, 76), (77, 87, 88, 83), (75, 86, 87, 77), (85, 89, 86, 75), (94, 74, 78, 97, 79, 84), (95, 76, 92, 91, 74, 94, 84, 90, 93, 82), (96, 80, 76, 95, 82, 81), (104, 111, 105, 98), (102, 109, 110, 103), (99, 106, 107, 100), (103, 110, 111, 104), (100, 107, 108, 101), (98, 105, 106, 99), (118, 112, 119, 125), (116, 117, 124, 123), (113, 114, 121, 120), (117, 118, 125, 124), (114, 115, 122, 121), (112, 113, 120, 119), (99, 113, 112, 98), (100, 114, 113, 99), (101, 115, 114, 100), (103, 117, 116, 102), (104, 118, 117, 103), (98, 112, 118, 104), (105, 119, 120, 106), (106, 120, 121, 107), (107, 121, 122, 108), (109, 123, 124, 110), (110, 124, 125, 111), (111, 125, 119, 105), (102, 116, 123, 109), (108, 122, 115, 101), (132, 139, 133, 126), (130, 137, 138, 131), (127, 134, 135, 128), (131, 138, 139, 132), (128, 135, 136, 129), (126, 133, 134, 127), (146, 140, 147, 153), (144, 145, 152, 151), (141, 142, 149, 148), (145, 146, 153, 152), (142, 143, 150, 149), (140, 141, 148, 147), (127, 141, 140, 126), (128, 142, 141, 127), (129, 143, 142, 128), (131, 145, 144, 130), (132, 146, 145, 131), (126, 140, 146, 132), (133, 147, 148, 134), (134, 148, 149, 135), (135, 149, 150, 136), (137, 151, 152, 138), (138, 152, 153, 139), (139, 153, 147, 133), (130, 144, 151, 137), (136, 150, 143, 129), (154, 155, 159, 156, 157, 158), (92, 156, 159, 91), (76, 157, 156, 92), (91, 159, 155, 74), (74, 155, 154, 78), (80, 76, 92, 91, 74, 78)])
_uv = me_cube_005.uv_layers.new(name='UVMap')
_uv.uv.foreach_set('vector', [0.6332, 0.6332, 0.6332, 0.7418, 0.8668, 0.7418, 0.8668, 0.6332, 0.875, 0.625, 0.875, 0.75, 0.8345, 0.75, 0.788, 0.75, 0.625, 0.75, 0.625, 0.625, 0.375, 0.625, 0.375, 0.75, 0.375, 0.75, 0.375, 0.625, 0.6332, 0.7418, 0.6332, 0.6332, 0.6332, 0.6332, 0.6332, 0.7418, 0.8668, 0.7418, 0.6332, 0.7418, 0.6332, 0.7418, 0.8668, 0.7418, 0.8668, 0.6332, 0.8668, 0.7418, 0.8668, 0.7418, 0.8668, 0.6332, 0.5, 0.0, 0.625, 0.0, 0.625, 0.125, 0.5, 0.125, 0.375, 0.125, 0.375, 0.0, 0.5, 0.75, 0.625, 0.75, 0.625, 0.913, 0.625, 0.9595, 0.625, 1.0, 0.5, 1.0, 0.375, 1.0, 0.1644, 0.75, 0.375, 0.9114, 0.375, 0.75, 0.5, 0.625, 0.625, 0.625, 0.625, 0.75, 0.5, 0.75, 0.375, 0.75, 0.375, 0.625, 0.0, 0.0, 0.0, 0.0, 0.0, 0.0, 0.0, 0.0, 0.0, 0.0, 0.0, 0.0, 0.0, 0.0, 0.0, 0.0, 0.0, 0.0, 0.0, 0.0, 0.0, 0.0, 0.0, 0.0, 0.0, 0.0, 0.0, 0.0, 0.0, 0.0, 0.0, 0.0, 0.0, 0.0, 0.0, 0.0, 0.0, 0.0, 0.0, 0.0, 0.0, 0.0, 0.0, 0.0, 0.0, 0.0, 0.0, 0.0, 0.0, 0.0, 0.0, 0.0, 0.0, 0.0, 0.0, 0.0, 0.0, 0.0, 0.0, 0.0, 0.0, 0.0, 0.0, 0.0, 0.0, 0.0, 0.0, 0.0, 0.0, 0.0, 0.0, 0.0, 0.0, 0.0, 0.0, 0.0, 0.0, 0.0, 0.0, 0.0, 0.0, 0.0, 0.0, 0.0, 0.0, 0.0, 0.0, 0.0, 0.0, 0.0, 0.0, 0.0, 0.0, 0.0, 0.0, 0.0, 0.0, 0.0, 0.0, 0.0, 0.0, 0.0, 0.0, 0.0, 0.0, 0.0, 0.0, 0.0, 0.0, 0.0, 0.0, 0.0, 0.0, 0.0, 0.0, 0.0, 0.0, 0.0, 0.0, 0.0, 0.0, 0.0, 0.0, 0.0, 0.0, 0.0, 0.0, 0.0, 0.0, 0.0, 0.0, 0.0, 0.0, 0.0, 0.0, 0.0, 0.0, 0.0, 0.0, 0.0, 0.0, 0.0, 0.0, 0.0, 0.0, 0.0, 0.0, 0.0, 0.0, 0.0, 0.0, 0.0, 0.0, 0.0, 0.0, 0.0, 0.0, 0.0, 0.0, 0.0, 0.0, 0.0, 0.0, 0.0, 0.0, 0.0, 0.0, 0.0, 0.0, 0.0, 0.0, 0.0, 0.0, 0.0, 0.0, 0.0, 0.0, 0.0, 0.0, 0.0, 0.0, 0.0, 0.0, 0.0, 0.0, 0.0, 0.0, 0.0, 0.0, 0.0, 0.0, 0.0, 0.0, 0.0, 0.0, 0.0, 0.0, 0.0, 0.0, 0.0, 0.0, 0.0, 0.0, 0.0, 0.0, 0.0, 0.0, 0.0, 0.0, 0.0, 0.0, 0.0, 0.0, 0.0, 0.0, 0.0, 0.0, 0.0, 0.0, 0.0, 0.0, 0.0, 0.0, 0.0, 0.0, 0.0, 0.0, 0.0, 0.0, 0.0, 0.0, 0.0, 0.0, 0.0, 0.0, 0.0, 0.0, 0.0, 0.0, 0.0, 0.0, 0.0, 0.0, 0.0, 0.0, 0.0, 0.0, 0.0, 0.0, 0.0, 0.0, 0.0, 0.0, 0.0, 0.0, 0.0, 0.0, 0.0, 0.0, 0.0, 0.0, 0.0, 0.0, 0.0, 0.0, 0.0, 0.0, 0.0, 0.0, 0.0, 0.0, 0.0, 0.0, 0.0, 0.0, 0.0, 0.0, 0.0, 0.0, 0.0, 0.0, 0.0, 0.0, 0.0, 0.0, 0.0, 0.0, 0.0, 0.0, 0.0, 0.0, 0.0, 0.0, 0.0, 0.0, 0.0, 0.0, 0.0, 0.0, 0.0, 0.0, 0.0, 0.0, 0.0, 0.0, 0.0, 0.0, 0.0, 0.0, 0.0, 0.0, 0.0, 0.0, 0.0, 0.0, 0.0, 0.0, 0.0, 0.0, 0.0, 0.0, 0.0, 0.0, 0.0, 0.0, 0.0, 0.0, 0.0, 0.0, 0.0, 0.0, 0.0, 0.0, 0.0, 0.0, 0.0, 0.0, 0.0, 0.0, 0.0, 0.0, 0.0, 0.0, 0.0, 0.0, 0.0, 0.0, 0.0, 0.0, 0.0, 0.0, 0.0, 0.0, 0.0, 0.0, 0.0, 0.0, 0.0, 0.0, 0.0, 0.0, 0.0, 0.0, 0.0, 0.0, 0.0, 0.0, 0.0, 0.0, 0.0, 0.0, 0.0, 0.0, 0.0, 0.0, 0.0, 0.0, 0.0, 0.0, 0.0, 0.0, 0.0, 0.0, 0.0, 0.0, 0.0, 0.0, 0.0, 0.0, 0.0, 0.0, 0.0, 0.0, 0.0, 0.0, 0.0, 0.0, 0.0, 0.0, 0.0, 0.0, 0.0, 0.0, 0.0, 0.0, 0.0, 0.0, 0.0, 0.0, 0.0, 0.0, 0.0, 0.0, 0.0, 0.0, 0.0, 0.125, 0.625, 0.375, 0.625, 0.375, 0.75, 0.2136, 0.75, 0.1644, 0.75, 0.125, 0.75, 0.375, 0.9114, 0.1644, 0.75, 0.1644, 0.75, 0.375, 0.9114, 0.375, 0.75, 0.375, 0.9114, 0.375, 0.9114, 0.375, 0.75, 0.1644, 0.75, 0.375, 1.0, 0.375, 1.0, 0.1644, 0.75, 0.375, 0.0, 0.375, 0.125, 0.375, 0.125, 0.375, 0.0, 0.0, 0.0, 0.0, 0.0, 0.0, 0.0, 0.0, 0.0, 0.0, 0.0, 0.0, 0.0, 0.6332, 0.6332, 0.625, 0.625, 0.625, 0.75, 0.788, 0.75, 0.8345, 0.75, 0.875, 0.75, 0.875, 0.625, 0.8668, 0.6332, 0.8668, 0.7418, 0.6332, 0.7418, 0.375, 0.625, 0.375, 0.625, 0.375, 0.75, 0.375, 0.75, 0.6332, 0.7418, 0.6332, 0.7418, 0.6332, 0.6332, 0.6332, 0.6332, 0.8668, 0.7418, 0.8668, 0.7418, 0.6332, 0.7418, 0.6332, 0.7418, 0.8668, 0.6332, 0.8668, 0.6332, 0.8668, 0.7418, 0.8668, 0.7418, 0.5, 0.0, 0.375, 0.0, 0.375, 0.125, 0.5, 0.125, 0.625, 0.125, 0.625, 0.0, 0.5, 0.75, 0.375, 0.75, 0.375, 0.9114, 0.1644, 0.75, 0.375, 1.0, 0.5, 1.0, 0.625, 1.0, 0.625, 0.9595, 0.625, 0.913, 0.625, 0.75, 0.5, 0.625, 0.375, 0.625, 0.375, 0.75, 0.5, 0.75, 0.625, 0.75, 0.625, 0.625, 0.0, 0.0, 0.0, 0.0, 0.0, 0.0, 0.0, 0.0, 0.0, 0.0, 0.0, 0.0, 0.0, 0.0, 0.0, 0.0, 0.0, 0.0, 0.0, 0.0, 0.0, 0.0, 0.0, 0.0, 0.0, 0.0, 0.0, 0.0, 0.0, 0.0, 0.0, 0.0, 0.0, 0.0, 0.0, 0.0, 0.0, 0.0, 0.0, 0.0, 0.0, 0.0, 0.0, 0.0, 0.0, 0.0, 0.0, 0.0, 0.0, 0.0, 0.0, 0.0, 0.0, 0.0, 0.0, 0.0, 0.0, 0.0, 0.0, 0.0, 0.0, 0.0, 0.0, 0.0, 0.0, 0.0, 0.0, 0.0, 0.0, 0.0, 0.0, 0.0, 0.0, 0.0, 0.0, 0.0, 0.0, 0.0, 0.0, 0.0, 0.0, 0.0, 0.0, 0.0, 0.0, 0.0, 0.0, 0.0, 0.0, 0.0, 0.0, 0.0, 0.0, 0.0, 0.0, 0.0, 0.0, 0.0, 0.0, 0.0, 0.0, 0.0, 0.0, 0.0, 0.0, 0.0, 0.0, 0.0, 0.0, 0.0, 0.0, 0.0, 0.0, 0.0, 0.0, 0.0, 0.0, 0.0, 0.0, 0.0, 0.0, 0.0, 0.0, 0.0, 0.0, 0.0, 0.0, 0.0, 0.0, 0.0, 0.0, 0.0, 0.0, 0.0, 0.0, 0.0, 0.0, 0.0, 0.0, 0.0, 0.0, 0.0, 0.0, 0.0, 0.0, 0.0, 0.0, 0.0, 0.0, 0.0, 0.0, 0.0, 0.0, 0.0, 0.0, 0.0, 0.0, 0.0, 0.0, 0.0, 0.0, 0.0, 0.0, 0.0, 0.0, 0.0, 0.0, 0.0, 0.0, 0.0, 0.0, 0.0, 0.0, 0.0, 0.0, 0.0, 0.0, 0.0, 0.0, 0.0, 0.0, 0.0, 0.0, 0.0, 0.0, 0.0, 0.0, 0.0, 0.0, 0.0, 0.0, 0.0, 0.0, 0.0, 0.0, 0.0, 0.0, 0.0, 0.0, 0.0, 0.0, 0.0, 0.0, 0.0, 0.0, 0.0, 0.0, 0.0, 0.0, 0.0, 0.0, 0.0, 0.0, 0.0, 0.0, 0.0, 0.0, 0.0, 0.0, 0.0, 0.0, 0.0, 0.0, 0.0, 0.0, 0.0, 0.0, 0.0, 0.0, 0.0, 0.0, 0.0, 0.0, 0.0, 0.0, 0.0, 0.0, 0.0, 0.0, 0.0, 0.0, 0.0, 0.0, 0.0, 0.0, 0.0, 0.0, 0.0, 0.0, 0.0, 0.0, 0.0, 0.0, 0.0, 0.0, 0.0, 0.0, 0.0, 0.0, 0.0, 0.0, 0.0, 0.0, 0.0, 0.0, 0.0, 0.0, 0.0, 0.0, 0.0, 0.0, 0.0, 0.0, 0.0, 0.0, 0.0, 0.0, 0.0, 0.0, 0.0, 0.0, 0.0, 0.0, 0.0, 0.0, 0.0, 0.0, 0.0, 0.0, 0.0, 0.0, 0.0, 0.0, 0.0, 0.0, 0.0, 0.0, 0.0, 0.0, 0.0, 0.0, 0.0, 0.0, 0.0, 0.0, 0.0, 0.0, 0.0, 0.0, 0.0, 0.0, 0.0, 0.0, 0.0, 0.0, 0.0, 0.0, 0.0, 0.0, 0.0, 0.0, 0.0, 0.0, 0.0, 0.0, 0.0, 0.0, 0.0, 0.0, 0.0, 0.0, 0.0, 0.0, 0.0, 0.0, 0.0, 0.0, 0.0, 0.0, 0.0, 0.0, 0.0, 0.0, 0.0, 0.0, 0.0, 0.0, 0.0, 0.0, 0.0, 0.0, 0.0, 0.0, 0.0, 0.0, 0.0, 0.0, 0.0, 0.0, 0.0, 0.0, 0.0, 0.0, 0.0, 0.0, 0.0, 0.0, 0.0, 0.0, 0.0, 0.0, 0.0, 0.0, 0.0, 0.0, 0.0, 0.0, 0.0, 0.0, 0.0, 0.0, 0.0, 0.0, 0.0, 0.0, 0.0, 0.0, 0.0, 0.0, 0.0, 0.0, 0.0, 0.0, 0.0, 0.0, 0.0, 0.0, 0.0, 0.0, 0.0, 0.0, 0.0, 0.0, 0.0, 0.0, 0.0, 0.0, 0.0, 0.0, 0.0, 0.0, 0.0, 0.0, 0.0, 0.0, 0.0, 0.125, 0.625, 0.125, 0.75, 0.1644, 0.75, 0.2136, 0.75, 0.375, 0.75, 0.375, 0.625, 0.375, 0.9114, 0.375, 0.9114, 0.1644, 0.75, 0.1644, 0.75, 0.375, 0.75, 0.375, 0.75, 0.375, 0.9114, 0.375, 0.9114, 0.1644, 0.75, 0.1644, 0.75, 0.375, 1.0, 0.375, 1.0, 0.375, 0.0, 0.375, 0.0, 0.375, 0.125, 0.375, 0.125, 0.0, 0.0, 0.0, 0.0, 0.0, 0.0, 0.0, 0.0, 0.0, 0.0, 0.0, 0.0])
me_cube_005.use_remesh_fix_poles = True
me_cube_005.use_remesh_preserve_attributes = False
me_cube_005.use_mirror_vertex_groups = False
me_cube_005.update()

# ---- objects
ob_cube_001 = bpy.data.objects.new('Cube.001', me_cube_002)
ob_cube_002 = bpy.data.objects.new('Cube.002', me_cube_005)

# ---- transforms, parenting, visibility, modifiers, constraints
ob_cube_001.location = (2.142, -3.849e-08, 0.1397)
ob_cube_001.lineart.crease_threshold = 0.0
ob_cube_002.location = (0.0, 0.0, 0.0)
ob_cube_002.lineart.crease_threshold = 0.0

# ---- collection membership
scene.collection.objects.link(ob_cube_001)
scene.collection.objects.link(ob_cube_002)

# ---- scene / render settings (as saved in the file)
scene.frame_start = 1; scene.frame_end = 250; scene.frame_set(1)
scene.render.engine = 'CYCLES'
scene.cycles.use_denoising = False
scene.cycles.samples = 128
scene.cycles.sampling_pattern = 'TABULATED_SOBOL'
scene.cycles.use_adaptive_sampling = False
scene.cycles.use_light_tree = False
scene.eevee.taa_samples = 512
scene.view_settings.view_transform = 'Filmic'
bpy.context.view_layer.update()

# ---- added for rendering (the .blend has no active camera and no usable light): camera, sun
cam_auto = bpy.data.cameras.new('AutoCamera')
cam_auto.lens = 50.0
cam_auto.sensor_width = 36.0
cam_auto.clip_end = 1000.0
ob_auto_camera = bpy.data.objects.new('AutoCamera', cam_auto)
scene.collection.objects.link(ob_auto_camera)
ob_auto_camera.location = (4.31858, -4.62059, 3.38146)
ob_auto_camera.rotation_euler = (1.09748, -7.21219e-08, 0.694738)
scene.camera = ob_auto_camera
light_auto_sun = bpy.data.lights.new('AutoSun', 'SUN')
light_auto_sun.energy = 3.0
light_auto_sun.angle = 0.0523599
ob_auto_sun = bpy.data.objects.new('AutoSun', light_auto_sun)
scene.collection.objects.link(ob_auto_sun)
ob_auto_sun.rotation_euler = (0.872665, 0.174533, 0.523599)
bpy.context.view_layer.update()
